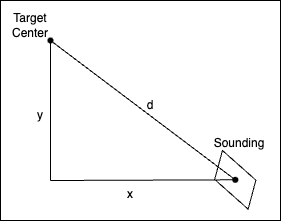

The diagram above was exported from draw.io. Its source (the exported page's mxGraphModel, read from the mxfile embedded in the PNG):
<mxGraphModel dx="1284" dy="438" grid="1" gridSize="10" guides="1" tooltips="1" connect="1" arrows="1" fold="1" page="1" pageScale="1" pageWidth="850" pageHeight="1100" math="0" shadow="0">
  <root>
    <mxCell id="0" />
    <mxCell id="1" parent="0" />
    <mxCell id="PTpNeWrzfAvDv-MmTD6j-18" value="" style="rounded=0;whiteSpace=wrap;html=1;" vertex="1" parent="1">
      <mxGeometry x="190" y="200" width="280" height="220" as="geometry" />
    </mxCell>
    <mxCell id="PTpNeWrzfAvDv-MmTD6j-1" value="" style="shape=waypoint;sketch=0;fillStyle=solid;size=6;pointerEvents=1;points=[];fillColor=none;resizable=0;rotatable=0;perimeter=centerPerimeter;snapToPoint=1;" vertex="1" parent="1">
      <mxGeometry x="230" y="230" width="20" height="20" as="geometry" />
    </mxCell>
    <mxCell id="PTpNeWrzfAvDv-MmTD6j-6" value="" style="group" vertex="1" connectable="0" parent="1">
      <mxGeometry x="399.0010073466557" y="349.9954734407229" width="51.57798530668879" height="58.64905311855421" as="geometry" />
    </mxCell>
    <mxCell id="PTpNeWrzfAvDv-MmTD6j-2" value="" style="shape=parallelogram;perimeter=parallelogramPerimeter;whiteSpace=wrap;html=1;fixedSize=1;rotation=105;" vertex="1" parent="PTpNeWrzfAvDv-MmTD6j-6">
      <mxGeometry x="0.7889926533443941" y="9.324526559277103" width="50" height="40" as="geometry" />
    </mxCell>
    <mxCell id="PTpNeWrzfAvDv-MmTD6j-5" value="" style="shape=waypoint;sketch=0;fillStyle=solid;size=6;pointerEvents=1;points=[];fillColor=none;resizable=0;rotatable=0;perimeter=centerPerimeter;snapToPoint=1;" vertex="1" parent="PTpNeWrzfAvDv-MmTD6j-6">
      <mxGeometry x="15.78899265334428" y="19.324526559277103" width="20" height="20" as="geometry" />
    </mxCell>
    <mxCell id="PTpNeWrzfAvDv-MmTD6j-7" value="" style="endArrow=none;html=1;rounded=0;" edge="1" parent="1" source="PTpNeWrzfAvDv-MmTD6j-5" target="PTpNeWrzfAvDv-MmTD6j-1">
      <mxGeometry width="50" height="50" relative="1" as="geometry">
        <mxPoint x="300" y="380" as="sourcePoint" />
        <mxPoint x="350" y="330" as="targetPoint" />
      </mxGeometry>
    </mxCell>
    <mxCell id="PTpNeWrzfAvDv-MmTD6j-8" value="" style="endArrow=none;html=1;rounded=0;" edge="1" parent="1" target="PTpNeWrzfAvDv-MmTD6j-5">
      <mxGeometry width="50" height="50" relative="1" as="geometry">
        <mxPoint x="240" y="380" as="sourcePoint" />
        <mxPoint x="350" y="330" as="targetPoint" />
      </mxGeometry>
    </mxCell>
    <mxCell id="PTpNeWrzfAvDv-MmTD6j-9" value="" style="endArrow=none;html=1;rounded=0;entryX=0.452;entryY=0.665;entryDx=0;entryDy=0;entryPerimeter=0;" edge="1" parent="1" target="PTpNeWrzfAvDv-MmTD6j-1">
      <mxGeometry width="50" height="50" relative="1" as="geometry">
        <mxPoint x="240" y="380" as="sourcePoint" />
        <mxPoint x="240" y="270" as="targetPoint" />
      </mxGeometry>
    </mxCell>
    <mxCell id="PTpNeWrzfAvDv-MmTD6j-11" value="Target Center" style="text;html=1;align=center;verticalAlign=middle;whiteSpace=wrap;rounded=0;" vertex="1" parent="1">
      <mxGeometry x="190" y="210" width="60" height="30" as="geometry" />
    </mxCell>
    <mxCell id="PTpNeWrzfAvDv-MmTD6j-12" value="y" style="text;html=1;align=center;verticalAlign=middle;whiteSpace=wrap;rounded=0;rotation=0;" vertex="1" parent="1">
      <mxGeometry x="200" y="300" width="60" height="30" as="geometry" />
    </mxCell>
    <mxCell id="PTpNeWrzfAvDv-MmTD6j-13" value="x" style="text;html=1;align=center;verticalAlign=middle;whiteSpace=wrap;rounded=0;" vertex="1" parent="1">
      <mxGeometry x="290" y="378.64" width="60" height="30" as="geometry" />
    </mxCell>
    <mxCell id="PTpNeWrzfAvDv-MmTD6j-14" value="d" style="text;html=1;align=center;verticalAlign=middle;whiteSpace=wrap;rounded=0;rotation=0;" vertex="1" parent="1">
      <mxGeometry x="310" y="290" width="60" height="30" as="geometry" />
    </mxCell>
    <mxCell id="PTpNeWrzfAvDv-MmTD6j-17" value="&lt;div&gt;&lt;br&gt;&lt;/div&gt;&lt;div&gt;Sounding&lt;/div&gt;" style="text;html=1;align=center;verticalAlign=middle;whiteSpace=wrap;rounded=0;" vertex="1" parent="1">
      <mxGeometry x="399" y="320" width="60" height="30" as="geometry" />
    </mxCell>
  </root>
</mxGraphModel>